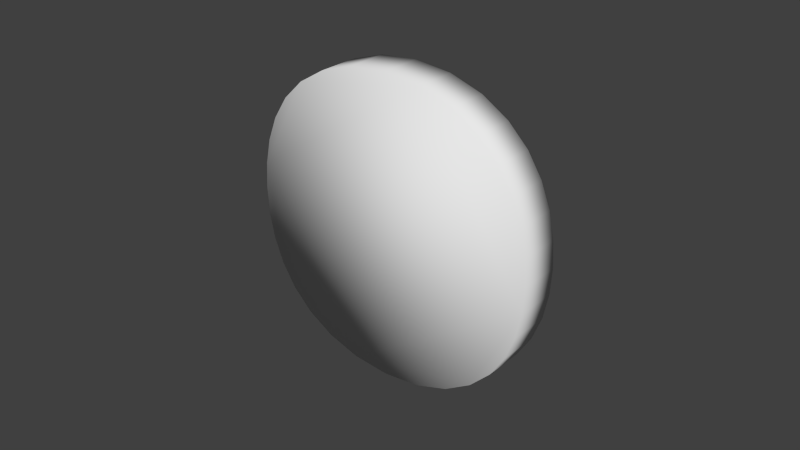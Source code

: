 # Source: CoinCollider.blend  (saved by Blender 2.73.0; exported with 4.5.12 LTS)
import bpy
from mathutils import Matrix  # noqa: F401  (used for matrix-valued properties, if any)

bpy.ops.wm.read_factory_settings(use_empty=True)
scene = bpy.context.scene
scene.name = 'Scene'

# ---- collections
col_collection_1 = bpy.data.collections.new('Collection 1'); scene.collection.children.link(col_collection_1)

# ---- world
world_world = bpy.data.worlds.new('World'); scene.world = world_world
world_world.color = (0.05088, 0.05088, 0.05088)
world_world.use_sun_shadow = False
world_world.sun_shadow_jitter_overblur = 0.0
world_world.cycles.sampling_method = 'MANUAL'
world_world.cycles.sample_map_resolution = 256

# ---- meshes
me_circle = bpy.data.meshes.new('Circle')
me_circle.from_pydata([(-1.683, -0.9941, 0.2666), (-0.9941, -1.683, 0.2666), (1.683, 0.9941, 0.2666), (0.9941, 1.683, 0.2666), (-1.372, -1.372, 0.2666), (1.372, 1.372, 0.2666), (1.885, 0.5939, 0.2666), (1.98, 0.1994, 0.2666), (1.983, -0.1727, 0.2666), (1.907, -0.5154, 0.2666), (1.77, -0.8272, 0.2666), (1.585, -1.109, 0.2666), (1.363, -1.363, 0.2666), (1.109, -1.585, 0.2666), (0.8272, -1.77, 0.2666), (0.5154, -1.907, 0.2666), (0.1727, -1.983, 0.2666), (-0.1994, -1.98, 0.2666), (-0.5939, -1.885, 0.2666), (-1.885, -0.5939, 0.2666), (-1.98, -0.1994, 0.2666), (-1.983, 0.1727, 0.2666), (-1.907, 0.5154, 0.2666), (-1.77, 0.8272, 0.2666), (-1.585, 1.109, 0.2666), (-1.363, 1.363, 0.2666), (-1.109, 1.585, 0.2666), (-0.8272, 1.77, 0.2666), (-0.5154, 1.907, 0.2666), (-0.1727, 1.983, 0.2666), (0.1994, 1.98, 0.2666), (0.5939, 1.885, 0.2666), (-1.683, -0.9941, -0.2666), (-0.9941, -1.683, -0.2666), (1.683, 0.9941, -0.2666), (0.9941, 1.683, -0.2666), (-1.372, -1.372, -0.2666), (1.372, 1.372, -0.2666), (1.885, 0.5939, -0.2666), (1.98, 0.1994, -0.2666), (1.983, -0.1727, -0.2666), (1.907, -0.5154, -0.2666), (1.77, -0.8272, -0.2666), (1.585, -1.109, -0.2666), (1.363, -1.363, -0.2666), (1.109, -1.585, -0.2666), (0.8272, -1.77, -0.2666), (0.5154, -1.907, -0.2666), (0.1727, -1.983, -0.2666), (-0.1994, -1.98, -0.2666), (-0.5939, -1.885, -0.2666), (-1.885, -0.5939, -0.2666), (-1.98, -0.1994, -0.2666), (-1.983, 0.1727, -0.2666), (-1.907, 0.5154, -0.2666), (-1.77, 0.8272, -0.2666), (-1.585, 1.109, -0.2666), (-1.363, 1.363, -0.2666), (-1.109, 1.585, -0.2666), (-0.8272, 1.77, -0.2666), (-0.5154, 1.907, -0.2666), (-0.1727, 1.983, -0.2666), (0.1994, 1.98, -0.2666), (0.5939, 1.885, -0.2666)], [], [(30, 31, 63, 62), (24, 25, 57, 56), (5, 2, 34, 37), (13, 14, 46, 45), (22, 23, 55, 54), (18, 1, 33, 50), (11, 12, 44, 43), (20, 21, 53, 52), (9, 10, 42, 41), (3, 5, 37, 35), (0, 19, 51, 32), (7, 8, 40, 39), (16, 17, 49, 48), (2, 6, 38, 34), (25, 26, 58, 57), (1, 4, 36, 33), (14, 15, 47, 46), (23, 24, 56, 55), (6, 7, 39, 38), (12, 13, 45, 44), (21, 22, 54, 53), (4, 0, 32, 36), (10, 11, 43, 42), (15, 16, 48, 47), (19, 20, 52, 51), (8, 9, 41, 40), (17, 18, 50, 49), (26, 27, 59, 58), (28, 29, 61, 60), (29, 30, 62, 61), (36, 32, 51, 52, 53, 54, 55, 56, 57, 58, 59, 60, 61, 62, 63, 35, 37, 34, 38, 39, 40, 41, 42, 43, 44, 45, 46, 47, 48, 49, 50, 33), (4, 1, 18, 17, 16, 15, 14, 13, 12, 11, 10, 9, 8, 7, 6, 2, 5, 3, 31, 30, 29, 28, 27, 26, 25, 24, 23, 22, 21, 20, 19, 0), (31, 3, 35, 63), (27, 28, 60, 59)])
me_circle.polygons.foreach_set('use_smooth', [True] * 34)
me_circle.use_remesh_preserve_volume = False
me_circle.use_remesh_preserve_attributes = False
me_circle.use_mirror_vertex_groups = False
me_circle.update()

# ---- objects
ob_circle = bpy.data.objects.new('Circle', me_circle)

# ---- transforms, parenting, visibility, modifiers, constraints
ob_circle.location = (0.0, 0.0, 0.0)
ob_circle.rotation_euler = (1.571, -0.7854, 7.55e-08)
ob_circle.scale = (0.5185, 0.5185, 0.5185)
ob_circle.lineart.crease_threshold = 0.0

# ---- collection membership
col_collection_1.objects.link(ob_circle)

# ---- scene / render settings (as saved in the file)
scene.frame_start = 1; scene.frame_end = 250; scene.frame_set(1)
scene.render.engine = 'BLENDER_EEVEE_NEXT'
scene.render.resolution_percentage = 50
scene.render.dither_intensity = 0.0
scene.cycles.use_denoising = False
scene.cycles.samples = 10
scene.cycles.sampling_pattern = 'TABULATED_SOBOL'
scene.cycles.light_sampling_threshold = 0.0
scene.cycles.use_adaptive_sampling = False
scene.cycles.use_light_tree = False
scene.cycles.blur_glossy = 0.0
scene.cycles.pixel_filter_type = 'GAUSSIAN'
scene.cycles.sample_clamp_indirect = 0.0
scene.view_settings.view_transform = 'Standard'
bpy.context.view_layer.update()

# ---- added for rendering (the .blend has no active camera and no usable light): camera, sun
cam_auto = bpy.data.cameras.new('AutoCamera')
cam_auto.lens = 50.0
cam_auto.sensor_width = 36.0
cam_auto.clip_end = 1000.0
ob_auto_camera = bpy.data.objects.new('AutoCamera', cam_auto)
scene.collection.objects.link(ob_auto_camera)
ob_auto_camera.location = (3.81313, -4.57576, 3.05051)
ob_auto_camera.rotation_euler = (1.09748, -7.21219e-08, 0.694738)
scene.camera = ob_auto_camera
light_auto_sun = bpy.data.lights.new('AutoSun', 'SUN')
light_auto_sun.energy = 3.0
light_auto_sun.angle = 0.0523599
ob_auto_sun = bpy.data.objects.new('AutoSun', light_auto_sun)
scene.collection.objects.link(ob_auto_sun)
ob_auto_sun.rotation_euler = (0.872665, 0.174533, 0.523599)
bpy.context.view_layer.update()

